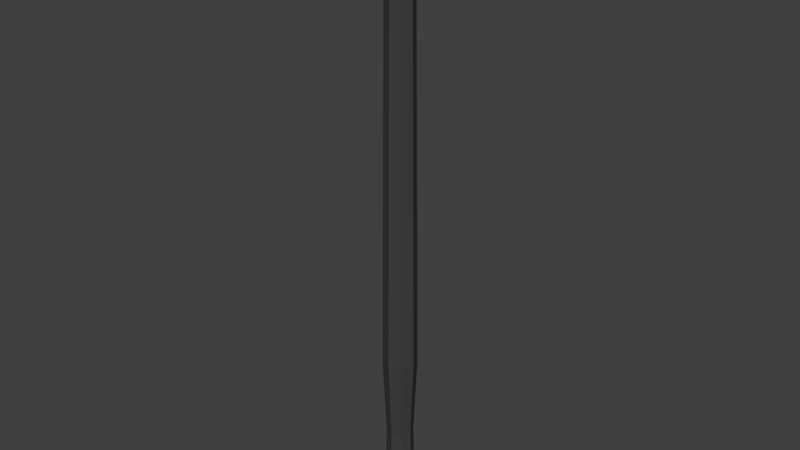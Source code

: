 # Source: pole.blend  (saved by Blender 2.77.0; exported with 4.5.12 LTS)
import bpy
from mathutils import Matrix  # noqa: F401  (used for matrix-valued properties, if any)

bpy.ops.wm.read_factory_settings(use_empty=True)
scene = bpy.context.scene
scene.name = 'Scene'

# ---- collections
col_collection_1 = bpy.data.collections.new('Collection 1'); scene.collection.children.link(col_collection_1)

# ---- materials (node trees are filled in below, after node groups)
mat_material = bpy.data.materials.new('Material')
mat_material.alpha_threshold = 0.0
mat_material.use_transparent_shadow = False
mat_material.diffuse_color = (0.05222, 0.05222, 0.05222, 1.0)
mat_material.roughness = 0.5

# ---- material node trees

# ---- world
world_world = bpy.data.worlds.new('World'); scene.world = world_world
world_world.color = (0.05088, 0.05088, 0.05088)
world_world.use_sun_shadow = False
world_world.sun_shadow_jitter_overblur = 0.0
world_world.cycles.sampling_method = 'MANUAL'

# ---- meshes
me_cylinder = bpy.data.meshes.new('Cylinder')
me_cylinder.from_pydata([(-4.558e-08, 0.1261, 0.0141), (-4.558e-08, 0.1261, 4.997), (0.08914, 0.08914, 0.0141), (0.08914, 0.08914, 4.997), (0.1261, 1.001e-09, 0.0141), (0.1261, 1.001e-09, 4.997), (0.08914, -0.08914, 0.0141), (0.08914, -0.08914, 4.997), (-5.66e-08, -0.1261, 0.0141), (-5.66e-08, -0.1261, 4.997), (-0.08914, -0.08914, 0.0141), (-0.08914, -0.08914, 4.997), (-0.1261, 8.015e-09, 0.0141), (-0.1261, 8.015e-09, 4.997), (-0.08914, 0.08914, 0.0141), (-0.08914, 0.08914, 4.997), (-4.655e-08, 0.1074, 4.505), (0.07597, 0.07597, 4.505), (0.1074, 2.091e-09, 4.505), (0.07597, -0.07597, 4.505), (-5.594e-08, -0.1074, 4.505), (-0.07597, -0.07597, 4.505), (-0.1074, 8.069e-09, 4.505), (-0.07597, 0.07597, 4.505), (0.09675, 0.09675, 1.318), (0.1368, 4.959e-10, 1.318), (0.09675, -0.09675, 1.318), (-5.746e-08, -0.1368, 1.318), (-0.09675, -0.09675, 1.318), (-0.1368, 8.108e-09, 1.318), (-0.09675, 0.09675, 1.318), (-4.55e-08, 0.1368, 1.318), (0.07588, 0.07588, 0.6659), (0.1073, 2.321e-09, 0.6659), (0.07588, -0.07588, 0.6659), (-5.547e-08, -0.1073, 0.6659), (-0.07588, -0.07588, 0.6659), (-0.1073, 8.291e-09, 0.6659), (-0.07588, 0.07588, 0.6659), (-4.609e-08, 0.1073, 0.6659), (-4.585e-08, 0.1227, 4.751), (0.08679, 0.08679, 4.751), (0.1227, 1.291e-09, 4.751), (0.08679, -0.08679, 4.751), (-5.658e-08, -0.1227, 4.751), (-0.08679, -0.08679, 4.751), (-0.1227, 8.12e-09, 4.751), (-0.08679, 0.08679, 4.751)], [], [(40, 1, 3, 41), (41, 3, 5, 42), (42, 5, 7, 43), (43, 7, 9, 44), (44, 9, 11, 45), (45, 11, 13, 46), (3, 1, 15, 13, 11, 9, 7, 5), (46, 13, 15, 47), (47, 15, 1, 40), (0, 2, 4, 6, 8, 10, 12, 14), (30, 23, 16, 31), (29, 22, 23, 30), (28, 21, 22, 29), (27, 20, 21, 28), (26, 19, 20, 27), (25, 18, 19, 26), (24, 17, 18, 25), (31, 16, 17, 24), (39, 31, 24, 32), (32, 24, 25, 33), (33, 25, 26, 34), (34, 26, 27, 35), (35, 27, 28, 36), (36, 28, 29, 37), (37, 29, 30, 38), (38, 30, 31, 39), (14, 38, 39, 0), (12, 37, 38, 14), (10, 36, 37, 12), (8, 35, 36, 10), (6, 34, 35, 8), (4, 33, 34, 6), (2, 32, 33, 4), (0, 39, 32, 2), (23, 47, 40, 16), (22, 46, 47, 23), (21, 45, 46, 22), (20, 44, 45, 21), (19, 43, 44, 20), (18, 42, 43, 19), (17, 41, 42, 18), (16, 40, 41, 17)])
me_cylinder.materials.append(mat_material)
me_cylinder.use_remesh_preserve_volume = False
me_cylinder.use_remesh_preserve_attributes = False
me_cylinder.use_mirror_vertex_groups = False
me_cylinder.update()

# ---- objects
ob_cylinder = bpy.data.objects.new('Cylinder', me_cylinder)

# ---- transforms, parenting, visibility, modifiers, constraints
ob_cylinder.location = (0.0, 0.0, 0.0)
ob_cylinder.lineart.crease_threshold = 0.0

# ---- collection membership
col_collection_1.objects.link(ob_cylinder)

# ---- scene / render settings (as saved in the file)
scene.frame_start = 1; scene.frame_end = 250; scene.frame_set(1)
scene.render.engine = 'BLENDER_EEVEE_NEXT'
scene.render.resolution_percentage = 50
scene.render.dither_intensity = 0.0
scene.cycles.use_denoising = False
scene.cycles.samples = 128
scene.cycles.sampling_pattern = 'TABULATED_SOBOL'
scene.cycles.light_sampling_threshold = 0.0
scene.cycles.use_adaptive_sampling = False
scene.cycles.use_light_tree = False
scene.cycles.blur_glossy = 0.0
scene.cycles.sample_clamp_indirect = 0.0
scene.view_settings.view_transform = 'Standard'
bpy.context.view_layer.update()

# ---- added for rendering (the .blend has no active camera and no usable light): camera, sun
cam_auto = bpy.data.cameras.new('AutoCamera')
cam_auto.lens = 50.0
cam_auto.sensor_width = 36.0
cam_auto.clip_end = 1000.0
ob_auto_camera = bpy.data.objects.new('AutoCamera', cam_auto)
scene.collection.objects.link(ob_auto_camera)
ob_auto_camera.location = (4.62414, -5.54897, 6.20484)
ob_auto_camera.rotation_euler = (1.09748, -7.21219e-08, 0.694738)
scene.camera = ob_auto_camera
light_auto_sun = bpy.data.lights.new('AutoSun', 'SUN')
light_auto_sun.energy = 3.0
light_auto_sun.angle = 0.0523599
ob_auto_sun = bpy.data.objects.new('AutoSun', light_auto_sun)
scene.collection.objects.link(ob_auto_sun)
ob_auto_sun.rotation_euler = (0.872665, 0.174533, 0.523599)
bpy.context.view_layer.update()
